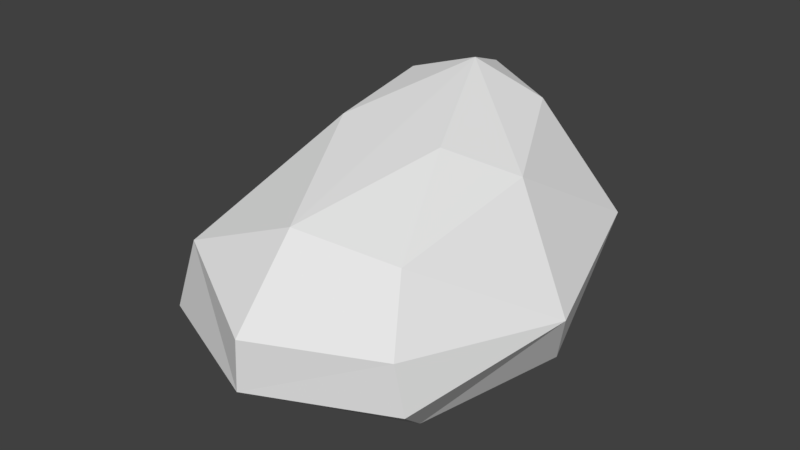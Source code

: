 # Source: Rock.blend  (saved by Blender 2.79.0; exported with 4.5.12 LTS)
import bpy
from mathutils import Matrix  # noqa: F401  (used for matrix-valued properties, if any)

bpy.ops.wm.read_factory_settings(use_empty=True)
scene = bpy.context.scene
scene.name = 'Scene'

# ---- collections
col_collection_1 = bpy.data.collections.new('Collection 1'); scene.collection.children.link(col_collection_1)

# ---- world
world_world = bpy.data.worlds.new('World'); scene.world = world_world
world_world.color = (0.05088, 0.05088, 0.05088)
world_world.use_sun_shadow = False
world_world.sun_shadow_jitter_overblur = 0.0
world_world.cycles.sampling_method = 'MANUAL'

# ---- meshes
me_plane = bpy.data.meshes.new('Plane')
me_plane.from_pydata([(0.001489, 0.01472, 0.004312), (0.1964, 0.5292, 1.696), (-0.1365, 0.1141, 1.693), (0.2469, -1.377, 1.285), (1.238, -0.2329, 0.3067), (0.08137, -1.344, 0.1324), (0.1252, 0.982, 0.4147), (1.41, -0.4599, 0.7314), (0.2624, -1.822, 0.811), (-0.7178, -0.1453, 0.0672), (0.8018, -0.05791, 0.08552), (0.03191, 0.7297, 0.1158), (0.2554, 0.2226, 1.807), (-0.1147, 0.4565, 1.607), (-0.1542, -0.5117, 1.562), (0.5861, -0.5359, 1.555), (-0.6861, 0.6516, 0.3231), (-0.6992, -1.179, 0.2405), (0.9409, -1.135, 0.2055), (0.232, -1.814, 0.4651), (-1.007, -0.2991, 0.36), (1.053, -1.489, 0.8316), (0.6151, 0.4367, 1.57), (0.9478, -0.2525, 1.384), (-0.7501, -0.4639, 1.026), (0.267, 0.9273, 0.9911), (0.9224, 0.6579, 0.3309), (-0.6063, 0.5881, 0.8861), (1.109, 0.5958, 0.8926), (-0.6462, -1.46, 0.4971), (1.102, -1.462, 0.5041), (-0.467, -1.45, 0.9959), (0.8754, -1.216, 1.194)], [], [(25, 13, 1), (12, 22, 1), (3, 32, 15), (3, 15, 12), (10, 26, 4), (22, 12, 23), (4, 18, 10), (20, 9, 17), (11, 16, 6), (20, 27, 16), (16, 9, 20), (6, 26, 11), (3, 31, 8), (24, 27, 20), (13, 25, 27), (18, 5, 0, 10), (13, 2, 12, 1), (0, 5, 9), (14, 2, 24, 31), (2, 14, 12), (25, 1, 22, 28), (27, 24, 2, 13), (28, 7, 4, 26), (3, 12, 14), (3, 14, 31), (23, 12, 15), (15, 32, 23), (18, 4, 7, 30), (19, 5, 18, 30), (29, 17, 5, 19), (27, 25, 6, 16), (17, 9, 5), (17, 29, 20), (26, 6, 25, 28), (21, 8, 19, 30), (23, 7, 28, 22), (32, 21, 7, 23), (29, 31, 24, 20), (7, 21, 30), (3, 8, 21, 32), (19, 8, 31, 29), (16, 11, 0, 9), (26, 10, 0, 11)])
me_plane.use_remesh_preserve_volume = False
me_plane.use_remesh_preserve_attributes = False
me_plane.use_mirror_vertex_groups = False
me_plane.update()

# ---- objects
ob_plane = bpy.data.objects.new('Plane', me_plane)

# ---- transforms, parenting, visibility, modifiers, constraints
ob_plane.location = (0.0, 0.0, 0.0)
ob_plane.lineart.crease_threshold = 0.0

# ---- collection membership
col_collection_1.objects.link(ob_plane)

# ---- scene / render settings (as saved in the file)
scene.frame_start = 1; scene.frame_end = 250; scene.frame_set(1)
scene.render.engine = 'BLENDER_EEVEE_NEXT'
scene.render.resolution_percentage = 50
scene.render.dither_intensity = 0.0
scene.cycles.use_denoising = False
scene.cycles.samples = 128
scene.cycles.sampling_pattern = 'TABULATED_SOBOL'
scene.cycles.use_adaptive_sampling = False
scene.cycles.use_light_tree = False
scene.cycles.blur_glossy = 0.0
scene.cycles.sample_clamp_indirect = 0.0
scene.view_settings.view_transform = 'Standard'
bpy.context.view_layer.update()

# ---- added for rendering (the .blend has no active camera and no usable light): camera, sun
cam_auto = bpy.data.cameras.new('AutoCamera')
cam_auto.lens = 50.0
cam_auto.sensor_width = 36.0
cam_auto.clip_end = 1000.0
ob_auto_camera = bpy.data.objects.new('AutoCamera', cam_auto)
scene.collection.objects.link(ob_auto_camera)
ob_auto_camera.location = (4.01114, -4.99123, 3.95343)
ob_auto_camera.rotation_euler = (1.09748, -7.21219e-08, 0.694738)
scene.camera = ob_auto_camera
light_auto_sun = bpy.data.lights.new('AutoSun', 'SUN')
light_auto_sun.energy = 3.0
light_auto_sun.angle = 0.0523599
ob_auto_sun = bpy.data.objects.new('AutoSun', light_auto_sun)
scene.collection.objects.link(ob_auto_sun)
ob_auto_sun.rotation_euler = (0.872665, 0.174533, 0.523599)
bpy.context.view_layer.update()
